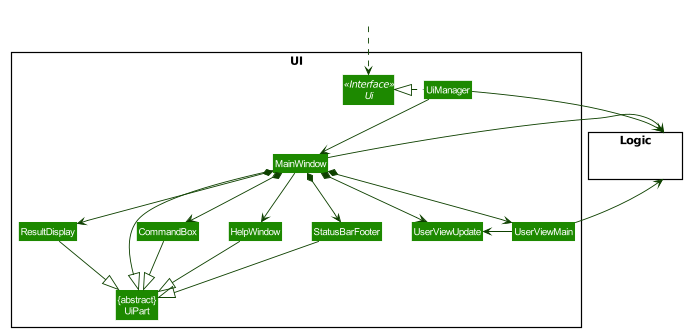

The diagram above was rendered by PlantUML. Its source (embedded in the PNG):
@startuml









skinparam BackgroundColor #FFFFFFF

skinparam Shadowing false

skinparam Class {
    FontColor #FFFFFF
    BorderThickness 1
    BorderColor #FFFFFF
    StereotypeFontColor #FFFFFF
    FontName Arial
}

skinparam Actor {
    BorderColor #000000
    Color #000000
    FontName Arial
}

skinparam Sequence {
    MessageAlign center
    BoxFontSize 15
    BoxPadding 0
    BoxFontColor #FFFFFF
    FontName Arial
}

skinparam Participant {
    FontColor #FFFFFFF
    Padding 20
}

skinparam MinClassWidth 50
skinparam ParticipantPadding 10
skinparam Shadowing false
skinparam DefaultTextAlignment center
skinparam packageStyle Rectangle

hide footbox
hide members
hide circle
skinparam arrowThickness 1.1
skinparam arrowColor #0E4100
skinparam classBackgroundColor #1D8900

package UI <<Rectangle>>{
Interface Ui <<Interface>>
Class "{abstract}\nUiPart" as UiPart
Class UiManager
Class MainWindow
Class HelpWindow
Class ResultDisplay
Class UserViewMain
Class UserViewUpdate
Class StatusBarFooter
Class CommandBox
}

package Logic <<Rectangle>> {
Class HiddenLogic #FFFFFF
}

Class HiddenOutside #FFFFFF
HiddenOutside ..> Ui

UiManager .left.|> Ui
UiManager -down-> MainWindow
MainWindow --> HelpWindow
MainWindow *-down-> CommandBox
MainWindow *-down-> ResultDisplay
MainWindow *-down-> UserViewMain
MainWindow *-down-> UserViewUpdate
MainWindow *-down-> StatusBarFooter
UserViewMain -right-> UserViewUpdate

MainWindow -left-|> UiPart

ResultDisplay --|> UiPart
CommandBox --|> UiPart
StatusBarFooter --|> UiPart
HelpWindow -down-|> UiPart

UiManager -right-> Logic
MainWindow -left-> Logic
UserViewMain -left-> Logic

UserViewMain -[hidden]left- HelpWindow
HelpWindow -[hidden]left- CommandBox
CommandBox -[hidden]left- ResultDisplay
ResultDisplay -[hidden]left- StatusBarFooter

MainWindow -[hidden]-|> UiPart
@enduml